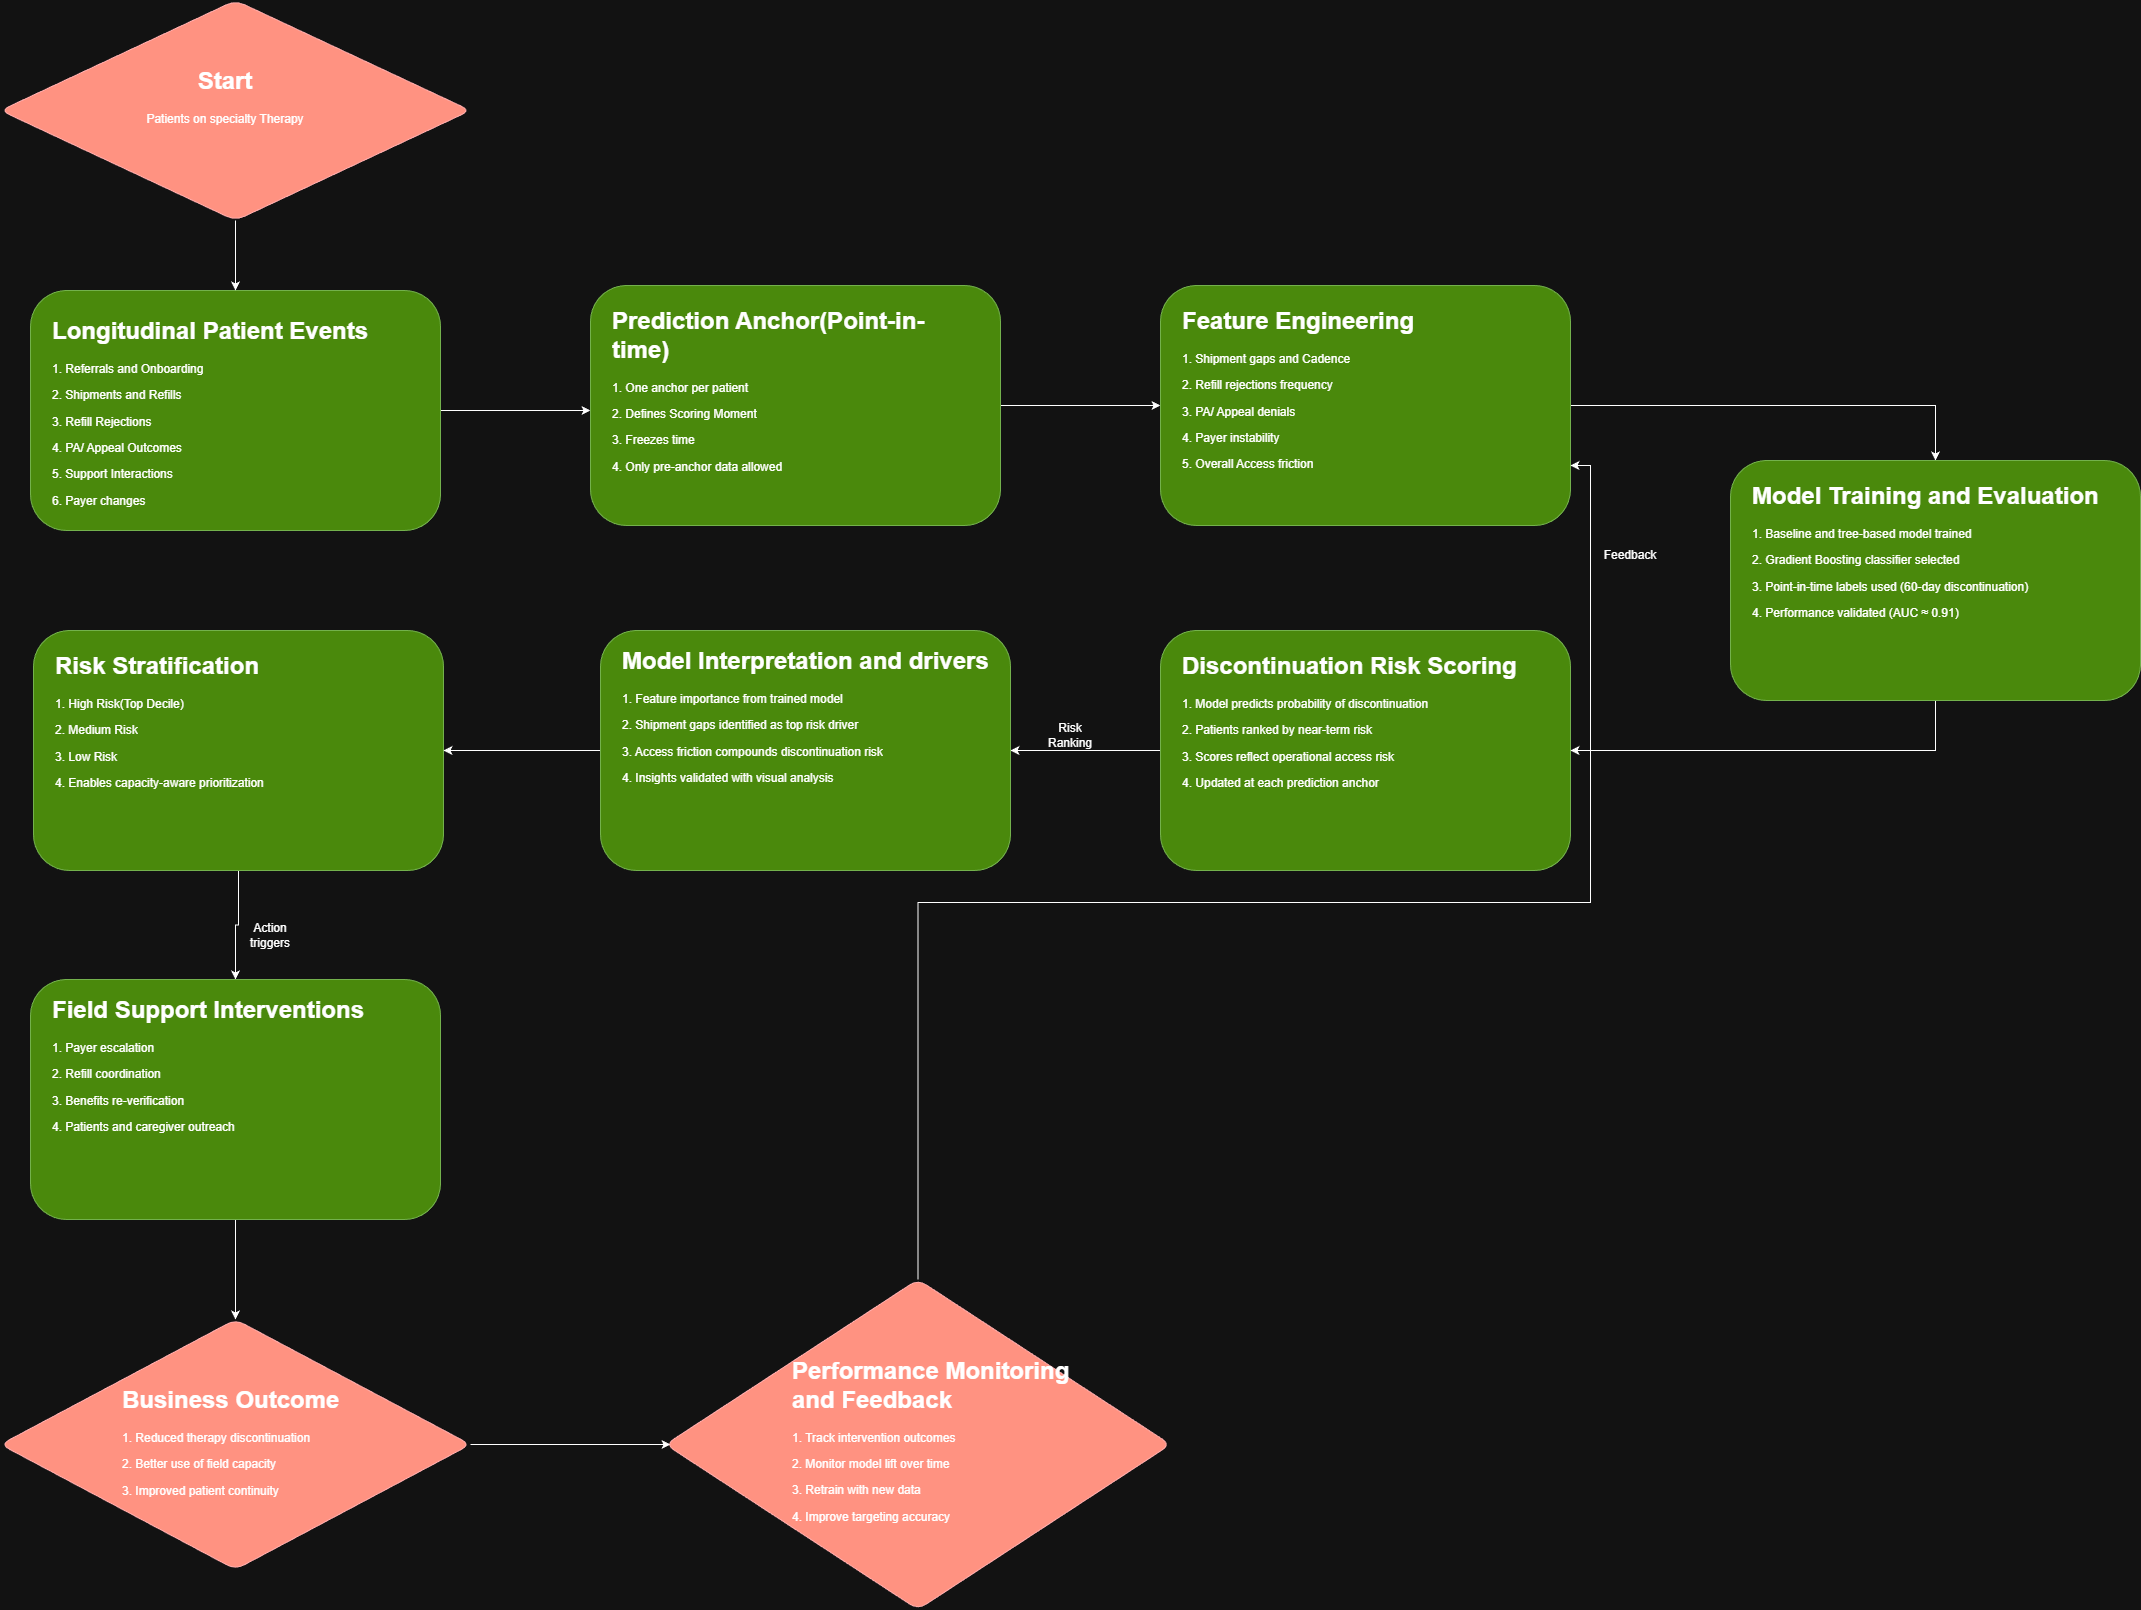

The diagram above was exported from draw.io. Its source (the exported page's mxGraphModel, read from the mxfile embedded in the PNG):
<mxGraphModel dx="1042" dy="1662" grid="1" gridSize="10" guides="1" tooltips="1" connect="1" arrows="1" fold="1" page="1" pageScale="1" pageWidth="850" pageHeight="1100" math="0" shadow="0">
  <root>
    <mxCell id="0" />
    <mxCell id="1" parent="0" />
    <mxCell id="HQlmrbbliAQBc-8FF1dc-23" edge="1" parent="1" source="HQlmrbbliAQBc-8FF1dc-21" style="edgeStyle=orthogonalEdgeStyle;rounded=0;orthogonalLoop=1;jettySize=auto;html=1;">
      <mxGeometry relative="1" as="geometry">
        <mxPoint x="640" y="300" as="targetPoint" />
      </mxGeometry>
    </mxCell>
    <mxCell id="HQlmrbbliAQBc-8FF1dc-21" parent="1" style="rounded=1;whiteSpace=wrap;html=1;fillColor=#60a917;fontColor=#ffffff;strokeColor=#2D7600;" value="" vertex="1">
      <mxGeometry height="240" width="410" x="80" y="180" as="geometry" />
    </mxCell>
    <mxCell id="HQlmrbbliAQBc-8FF1dc-22" parent="1" style="text;html=1;whiteSpace=wrap;overflow=hidden;rounded=0;" value="&lt;h1 style=&quot;margin-top: 0px;&quot;&gt;Longitudinal Patient Events&lt;/h1&gt;&lt;p&gt;1. Referrals and Onboarding&lt;/p&gt;&lt;p&gt;2. Shipments and Refills&lt;/p&gt;&lt;p&gt;3. Refill Rejections&lt;/p&gt;&lt;p&gt;4. PA/ Appeal Outcomes&lt;/p&gt;&lt;p&gt;5. Support Interactions&lt;/p&gt;&lt;p&gt;6. Payer changes&lt;/p&gt;" vertex="1">
      <mxGeometry height="200" width="370" x="100" y="200" as="geometry" />
    </mxCell>
    <mxCell id="HQlmrbbliAQBc-8FF1dc-31" edge="1" parent="1" source="HQlmrbbliAQBc-8FF1dc-24" style="edgeStyle=orthogonalEdgeStyle;rounded=0;orthogonalLoop=1;jettySize=auto;html=1;entryX=0;entryY=0.5;entryDx=0;entryDy=0;" target="HQlmrbbliAQBc-8FF1dc-27">
      <mxGeometry relative="1" as="geometry" />
    </mxCell>
    <mxCell id="HQlmrbbliAQBc-8FF1dc-24" parent="1" style="rounded=1;whiteSpace=wrap;html=1;fillColor=#60a917;fontColor=#ffffff;strokeColor=#2D7600;" value="" vertex="1">
      <mxGeometry height="240" width="410" x="640" y="175" as="geometry" />
    </mxCell>
    <mxCell id="HQlmrbbliAQBc-8FF1dc-25" parent="1" style="text;html=1;whiteSpace=wrap;overflow=hidden;rounded=0;" value="&lt;h1 style=&quot;margin-top: 0px;&quot;&gt;Prediction Anchor(Point-in-time)&lt;/h1&gt;&lt;p&gt;1. One anchor per patient&lt;/p&gt;&lt;p&gt;2. Defines Scoring Moment&lt;/p&gt;&lt;p&gt;3. Freezes time&lt;/p&gt;&lt;p&gt;4. Only pre-anchor data allowed&lt;/p&gt;" vertex="1">
      <mxGeometry height="210" width="370" x="660" y="190" as="geometry" />
    </mxCell>
    <mxCell id="OeEI9ONC2CJTcvCJNUNS-18" edge="1" parent="1" source="HQlmrbbliAQBc-8FF1dc-27" style="edgeStyle=orthogonalEdgeStyle;rounded=0;orthogonalLoop=1;jettySize=auto;html=1;entryX=0.5;entryY=0;entryDx=0;entryDy=0;" target="OeEI9ONC2CJTcvCJNUNS-19">
      <mxGeometry relative="1" as="geometry">
        <mxPoint x="1750" y="295" as="targetPoint" />
      </mxGeometry>
    </mxCell>
    <mxCell id="HQlmrbbliAQBc-8FF1dc-27" parent="1" style="rounded=1;whiteSpace=wrap;html=1;fillColor=#60a917;fontColor=#ffffff;strokeColor=#2D7600;" value="" vertex="1">
      <mxGeometry height="240" width="410" x="1210" y="175" as="geometry" />
    </mxCell>
    <mxCell id="HQlmrbbliAQBc-8FF1dc-30" parent="1" style="text;html=1;whiteSpace=wrap;overflow=hidden;rounded=0;" value="&lt;h1 style=&quot;margin-top: 0px;&quot;&gt;Feature Engineering&lt;/h1&gt;&lt;p&gt;1. Shipment gaps and Cadence&lt;br&gt;&lt;/p&gt;&lt;p&gt;2. Refill rejections frequency&lt;/p&gt;&lt;p&gt;3. PA/ Appeal denials&lt;/p&gt;&lt;p&gt;4. Payer instability&lt;/p&gt;&lt;p&gt;5. Overall Access friction&lt;/p&gt;" vertex="1">
      <mxGeometry height="210" width="370" x="1230" y="190" as="geometry" />
    </mxCell>
    <mxCell id="OeEI9ONC2CJTcvCJNUNS-25" edge="1" parent="1" source="HQlmrbbliAQBc-8FF1dc-33" style="edgeStyle=orthogonalEdgeStyle;rounded=0;orthogonalLoop=1;jettySize=auto;html=1;entryX=1;entryY=0.5;entryDx=0;entryDy=0;" target="OeEI9ONC2CJTcvCJNUNS-24">
      <mxGeometry relative="1" as="geometry" />
    </mxCell>
    <mxCell id="HQlmrbbliAQBc-8FF1dc-33" parent="1" style="rounded=1;whiteSpace=wrap;html=1;fillColor=#60a917;fontColor=#ffffff;strokeColor=#2D7600;" value="" vertex="1">
      <mxGeometry height="240" width="410" x="1210" y="520" as="geometry" />
    </mxCell>
    <mxCell id="HQlmrbbliAQBc-8FF1dc-34" parent="1" style="text;html=1;whiteSpace=wrap;overflow=hidden;rounded=0;" value="&lt;h1 style=&quot;margin-top: 0px;&quot;&gt;Discontinuation Risk Scoring&lt;/h1&gt;&lt;p&gt;1.&amp;nbsp;&lt;span style=&quot;background-color: transparent; color: light-dark(rgb(0, 0, 0), rgb(255, 255, 255));&quot;&gt;Model predicts probability of discontinuation&lt;/span&gt;&lt;/p&gt;&lt;p&gt;&lt;span style=&quot;background-color: transparent; color: light-dark(rgb(0, 0, 0), rgb(255, 255, 255));&quot;&gt;2. Patients ranked by near-term risk&lt;/span&gt;&lt;/p&gt;&lt;p&gt;&lt;span style=&quot;background-color: transparent; color: light-dark(rgb(0, 0, 0), rgb(255, 255, 255));&quot;&gt;3. Scores reflect operational access risk&lt;/span&gt;&lt;/p&gt;&lt;p&gt;&lt;span style=&quot;background-color: transparent; color: light-dark(rgb(0, 0, 0), rgb(255, 255, 255));&quot;&gt;4. Updated at each prediction anchor&lt;/span&gt;&lt;/p&gt;" vertex="1">
      <mxGeometry height="210" width="370" x="1230" y="535" as="geometry" />
    </mxCell>
    <mxCell id="OeEI9ONC2CJTcvCJNUNS-23" edge="1" parent="1" source="OeEI9ONC2CJTcvCJNUNS-3" style="edgeStyle=orthogonalEdgeStyle;rounded=0;orthogonalLoop=1;jettySize=auto;html=1;entryX=0.5;entryY=0;entryDx=0;entryDy=0;" target="OeEI9ONC2CJTcvCJNUNS-7">
      <mxGeometry relative="1" as="geometry" />
    </mxCell>
    <mxCell id="OeEI9ONC2CJTcvCJNUNS-3" parent="1" style="rounded=1;whiteSpace=wrap;html=1;fillColor=#60a917;fontColor=#ffffff;strokeColor=#2D7600;" value="" vertex="1">
      <mxGeometry height="240" width="410" x="83" y="520" as="geometry" />
    </mxCell>
    <mxCell id="OeEI9ONC2CJTcvCJNUNS-5" parent="1" style="text;html=1;whiteSpace=wrap;strokeColor=none;fillColor=none;align=center;verticalAlign=middle;rounded=0;" value="Risk Ranking" vertex="1">
      <mxGeometry height="30" width="60" x="1090" y="610" as="geometry" />
    </mxCell>
    <mxCell id="OeEI9ONC2CJTcvCJNUNS-6" parent="1" style="text;html=1;whiteSpace=wrap;overflow=hidden;rounded=0;" value="&lt;h1 style=&quot;margin-top: 0px;&quot;&gt;Risk Stratification&lt;/h1&gt;&lt;p&gt;1. High Risk(Top Decile)&lt;br&gt;&lt;/p&gt;&lt;p&gt;2. Medium Risk&lt;/p&gt;&lt;p&gt;3. Low Risk&lt;/p&gt;&lt;p&gt;4. Enables capacity-aware prioritization&lt;/p&gt;" vertex="1">
      <mxGeometry height="210" width="370" x="103" y="535" as="geometry" />
    </mxCell>
    <mxCell id="OeEI9ONC2CJTcvCJNUNS-12" edge="1" parent="1" source="OeEI9ONC2CJTcvCJNUNS-7" style="edgeStyle=orthogonalEdgeStyle;rounded=0;orthogonalLoop=1;jettySize=auto;html=1;" target="OeEI9ONC2CJTcvCJNUNS-11" value="">
      <mxGeometry relative="1" as="geometry" />
    </mxCell>
    <mxCell id="OeEI9ONC2CJTcvCJNUNS-7" parent="1" style="rounded=1;whiteSpace=wrap;html=1;fillColor=#60a917;fontColor=#ffffff;strokeColor=#2D7600;" value="" vertex="1">
      <mxGeometry height="240" width="410" x="80" y="869" as="geometry" />
    </mxCell>
    <mxCell id="OeEI9ONC2CJTcvCJNUNS-9" parent="1" style="text;html=1;whiteSpace=wrap;overflow=hidden;rounded=0;" value="&lt;h1 style=&quot;margin-top: 0px;&quot;&gt;Field Support Interventions&lt;/h1&gt;&lt;p&gt;1. Payer escalation&lt;br&gt;&lt;/p&gt;&lt;p&gt;2. Refill coordination&lt;/p&gt;&lt;p&gt;3. Benefits re-verification&lt;/p&gt;&lt;p&gt;4. Patients and caregiver outreach&lt;/p&gt;" vertex="1">
      <mxGeometry height="210" width="370" x="100" y="879" as="geometry" />
    </mxCell>
    <mxCell id="OeEI9ONC2CJTcvCJNUNS-10" parent="1" style="text;html=1;whiteSpace=wrap;strokeColor=none;fillColor=none;align=center;verticalAlign=middle;rounded=0;" value="Action triggers" vertex="1">
      <mxGeometry height="30" width="60" x="290" y="810" as="geometry" />
    </mxCell>
    <mxCell id="OeEI9ONC2CJTcvCJNUNS-28" edge="1" parent="1" source="OeEI9ONC2CJTcvCJNUNS-11" style="edgeStyle=orthogonalEdgeStyle;rounded=0;orthogonalLoop=1;jettySize=auto;html=1;">
      <mxGeometry relative="1" as="geometry">
        <mxPoint x="720" y="1334" as="targetPoint" />
      </mxGeometry>
    </mxCell>
    <mxCell id="OeEI9ONC2CJTcvCJNUNS-11" parent="1" style="rhombus;whiteSpace=wrap;html=1;fillColor=#e51400;strokeColor=#B20000;fontColor=#ffffff;rounded=1;" value="" vertex="1">
      <mxGeometry height="250" width="470" x="50" y="1209" as="geometry" />
    </mxCell>
    <mxCell id="OeEI9ONC2CJTcvCJNUNS-13" parent="1" style="text;html=1;whiteSpace=wrap;overflow=hidden;rounded=0;" value="&lt;h1 style=&quot;margin-top: 0px;&quot;&gt;Business Outcome&lt;/h1&gt;&lt;p&gt;1. Reduced therapy discontinuation&lt;/p&gt;&lt;p&gt;2. Better use of field capacity&lt;/p&gt;&lt;p&gt;3. Improved patient continuity&lt;/p&gt;" vertex="1">
      <mxGeometry height="130" width="230" x="170" y="1269" as="geometry" />
    </mxCell>
    <mxCell id="OeEI9ONC2CJTcvCJNUNS-17" edge="1" parent="1" source="OeEI9ONC2CJTcvCJNUNS-14" style="edgeStyle=orthogonalEdgeStyle;rounded=0;orthogonalLoop=1;jettySize=auto;html=1;" target="HQlmrbbliAQBc-8FF1dc-21">
      <mxGeometry relative="1" as="geometry" />
    </mxCell>
    <mxCell id="OeEI9ONC2CJTcvCJNUNS-14" parent="1" style="rhombus;whiteSpace=wrap;html=1;fillColor=#e51400;strokeColor=#B20000;fontColor=#ffffff;rounded=1;" value="" vertex="1">
      <mxGeometry height="220" width="470" x="50" y="-110" as="geometry" />
    </mxCell>
    <mxCell id="OeEI9ONC2CJTcvCJNUNS-16" parent="1" style="text;html=1;whiteSpace=wrap;overflow=hidden;rounded=0;align=center;" value="&lt;h1 style=&quot;margin-top: 0px;&quot;&gt;Start&lt;/h1&gt;&lt;div&gt;Patients on specialty Therapy&lt;/div&gt;" vertex="1">
      <mxGeometry height="85" width="230" x="160" y="-50" as="geometry" />
    </mxCell>
    <mxCell id="OeEI9ONC2CJTcvCJNUNS-20" edge="1" parent="1" source="OeEI9ONC2CJTcvCJNUNS-19" style="edgeStyle=orthogonalEdgeStyle;rounded=0;orthogonalLoop=1;jettySize=auto;html=1;exitX=0.5;exitY=1;exitDx=0;exitDy=0;" target="HQlmrbbliAQBc-8FF1dc-33">
      <mxGeometry relative="1" as="geometry" />
    </mxCell>
    <mxCell id="OeEI9ONC2CJTcvCJNUNS-19" parent="1" style="rounded=1;whiteSpace=wrap;html=1;fillColor=#60a917;fontColor=#ffffff;strokeColor=#2D7600;" value="" vertex="1">
      <mxGeometry height="240" width="410" x="1780" y="350" as="geometry" />
    </mxCell>
    <mxCell id="OeEI9ONC2CJTcvCJNUNS-21" parent="1" style="text;html=1;whiteSpace=wrap;overflow=hidden;rounded=0;" value="&lt;h1 style=&quot;margin-top: 0px;&quot;&gt;Model Training and Evaluation&lt;/h1&gt;&lt;p&gt;1.&amp;nbsp;&lt;span style=&quot;background-color: transparent; color: light-dark(rgb(0, 0, 0), rgb(255, 255, 255));&quot;&gt;Baseline and tree-based model trained&lt;/span&gt;&lt;/p&gt;&lt;p&gt;&lt;span style=&quot;background-color: transparent; color: light-dark(rgb(0, 0, 0), rgb(255, 255, 255));&quot;&gt;2. Gradient Boosting classifier selected&lt;/span&gt;&lt;/p&gt;&lt;p&gt;&lt;span style=&quot;background-color: transparent; color: light-dark(rgb(0, 0, 0), rgb(255, 255, 255));&quot;&gt;3. Point-in-time labels used (60-day discontinuation)&lt;/span&gt;&lt;/p&gt;&lt;p&gt;&lt;span style=&quot;background-color: transparent; color: light-dark(rgb(0, 0, 0), rgb(255, 255, 255));&quot;&gt;4. Performance validated (AUC ≈ 0.91)&lt;/span&gt;&lt;/p&gt;" vertex="1">
      <mxGeometry height="210" width="370" x="1800" y="365" as="geometry" />
    </mxCell>
    <mxCell id="OeEI9ONC2CJTcvCJNUNS-26" edge="1" parent="1" source="OeEI9ONC2CJTcvCJNUNS-24" style="edgeStyle=orthogonalEdgeStyle;rounded=0;orthogonalLoop=1;jettySize=auto;html=1;entryX=1;entryY=0.5;entryDx=0;entryDy=0;" target="OeEI9ONC2CJTcvCJNUNS-3">
      <mxGeometry relative="1" as="geometry" />
    </mxCell>
    <mxCell id="OeEI9ONC2CJTcvCJNUNS-24" parent="1" style="rounded=1;whiteSpace=wrap;html=1;fillColor=#60a917;fontColor=#ffffff;strokeColor=#2D7600;" value="" vertex="1">
      <mxGeometry height="240" width="410" x="650" y="520" as="geometry" />
    </mxCell>
    <mxCell id="OeEI9ONC2CJTcvCJNUNS-27" parent="1" style="text;html=1;whiteSpace=wrap;overflow=hidden;rounded=0;" value="&lt;h1 style=&quot;margin-top: 0px;&quot;&gt;Model Interpretation and drivers&lt;/h1&gt;&lt;p&gt;1.&amp;nbsp;&lt;span style=&quot;background-color: transparent; color: light-dark(rgb(0, 0, 0), rgb(255, 255, 255));&quot;&gt;Feature importance from trained model&lt;/span&gt;&lt;/p&gt;&lt;p&gt;&lt;span style=&quot;background-color: transparent; color: light-dark(rgb(0, 0, 0), rgb(255, 255, 255));&quot;&gt;2. Shipment gaps identified as top risk driver&lt;/span&gt;&lt;/p&gt;&lt;p&gt;&lt;span style=&quot;background-color: transparent; color: light-dark(rgb(0, 0, 0), rgb(255, 255, 255));&quot;&gt;3. Access friction compounds discontinuation risk&lt;/span&gt;&lt;/p&gt;&lt;p&gt;&lt;span style=&quot;background-color: transparent; color: light-dark(rgb(0, 0, 0), rgb(255, 255, 255));&quot;&gt;4. Insights validated with visual analysis&lt;/span&gt;&lt;/p&gt;" vertex="1">
      <mxGeometry height="210" width="370" x="670" y="530" as="geometry" />
    </mxCell>
    <mxCell id="OeEI9ONC2CJTcvCJNUNS-31" edge="1" parent="1" source="OeEI9ONC2CJTcvCJNUNS-29" style="edgeStyle=orthogonalEdgeStyle;rounded=0;orthogonalLoop=1;jettySize=auto;html=1;entryX=1;entryY=0.75;entryDx=0;entryDy=0;" target="HQlmrbbliAQBc-8FF1dc-27">
      <mxGeometry relative="1" as="geometry" />
    </mxCell>
    <mxCell id="OeEI9ONC2CJTcvCJNUNS-29" parent="1" style="rhombus;whiteSpace=wrap;html=1;fillColor=#e51400;strokeColor=#B20000;fontColor=#ffffff;rounded=1;" value="" vertex="1">
      <mxGeometry height="330" width="505" x="715" y="1169" as="geometry" />
    </mxCell>
    <mxCell id="OeEI9ONC2CJTcvCJNUNS-30" parent="1" style="text;html=1;whiteSpace=wrap;overflow=hidden;rounded=0;" value="&lt;h1 style=&quot;margin-top: 0px;&quot;&gt;Performance Monitoring and Feedback&lt;/h1&gt;&lt;p&gt;1.&amp;nbsp;&lt;span style=&quot;background-color: transparent; color: light-dark(rgb(0, 0, 0), rgb(255, 255, 255));&quot;&gt;Track intervention outcomes&lt;/span&gt;&lt;/p&gt;&lt;p&gt;&lt;span style=&quot;background-color: transparent; color: light-dark(rgb(0, 0, 0), rgb(255, 255, 255));&quot;&gt;2. Monitor model lift over time&lt;/span&gt;&lt;/p&gt;&lt;p&gt;&lt;span style=&quot;background-color: transparent; color: light-dark(rgb(0, 0, 0), rgb(255, 255, 255));&quot;&gt;3. Retrain with new data&lt;/span&gt;&lt;/p&gt;&lt;p&gt;&lt;span style=&quot;background-color: transparent; color: light-dark(rgb(0, 0, 0), rgb(255, 255, 255));&quot;&gt;4. Improve targeting accuracy&lt;/span&gt;&lt;/p&gt;" vertex="1">
      <mxGeometry height="170" width="280" x="840" y="1240" as="geometry" />
    </mxCell>
    <mxCell id="OeEI9ONC2CJTcvCJNUNS-32" parent="1" style="text;html=1;whiteSpace=wrap;strokeColor=none;fillColor=none;align=center;verticalAlign=middle;rounded=0;" value="Feedback" vertex="1">
      <mxGeometry height="30" width="60" x="1650" y="430" as="geometry" />
    </mxCell>
  </root>
</mxGraphModel>